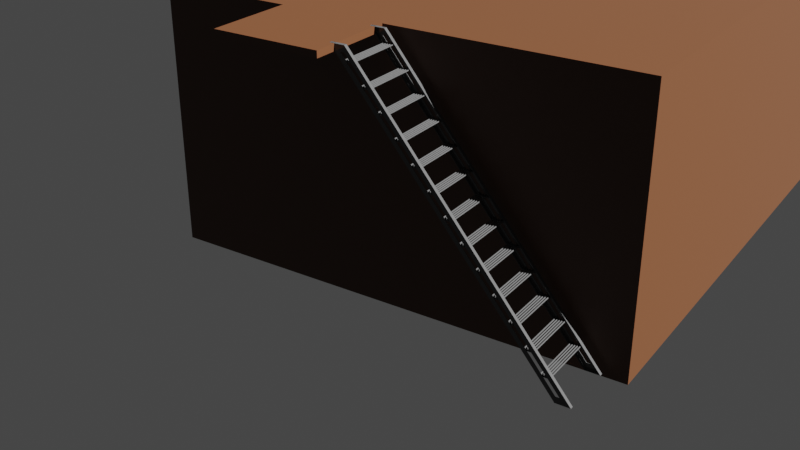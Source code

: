 # Source: garage.blend  (saved by Blender 3.3.6; exported with 4.5.12 LTS)
import bpy
from mathutils import Matrix  # noqa: F401  (used for matrix-valued properties, if any)

bpy.ops.wm.read_factory_settings(use_empty=True)
scene = bpy.context.scene
scene.name = 'Scene'

# ---- collections
col_collection = bpy.data.collections.new('Collection'); scene.collection.children.link(col_collection)
col_mesurments = bpy.data.collections.new('Mesurments'); scene.collection.children.link(col_mesurments)
col_stairs = bpy.data.collections.new('Stairs'); scene.collection.children.link(col_stairs)
col_lights = bpy.data.collections.new('Lights'); scene.collection.children.link(col_lights)

# ---- materials (node trees are filled in below, after node groups)
mat_tempwood = bpy.data.materials.new('TempWood')
mat_tempmetal = bpy.data.materials.new('TempMetal')

# ---- material node trees
mat_tempwood.use_nodes = True; mat_tempwood.node_tree.nodes.clear()
_N = mat_tempwood.node_tree.nodes; _L = mat_tempwood.node_tree.links
n0 = _N.new('ShaderNodeBsdfPrincipled'); n0.name = 'Principled BSDF'; n0.location = (10, 300)
n0.distribution = 'GGX'
n0.subsurface_method = 'RANDOM_WALK_SKIN'
n0.inputs[0].default_value = (0.04955, 0.01448, 0.002694, 1.0)
n0.inputs[2].default_value = 0.5424
n0.inputs[3].default_value = 1.45
n0.inputs[27].default_value = (0.0, 0.0, 0.0, 1.0)
n0.inputs[28].default_value = 1.0
n1 = _N.new('ShaderNodeOutputMaterial'); n1.name = 'Material Output'; n1.location = (300, 300)
_L.new(n0.outputs[0], n1.inputs[0])
n1.is_active_output = True
mat_tempmetal.use_nodes = True; mat_tempmetal.node_tree.nodes.clear()
_N = mat_tempmetal.node_tree.nodes; _L = mat_tempmetal.node_tree.links
n0 = _N.new('ShaderNodeOutputMaterial'); n0.name = 'Material Output'; n0.location = (300, 300)
n1 = _N.new('ShaderNodeBsdfPrincipled'); n1.name = 'Principled BSDF'; n1.location = (10, 300)
n1.distribution = 'GGX'
n1.subsurface_method = 'RANDOM_WALK_SKIN'
n1.inputs[0].default_value = (0.04203, 0.04203, 0.04203, 1.0)
n1.inputs[2].default_value = 0.0
n1.inputs[3].default_value = 1.45
n1.inputs[27].default_value = (0.0, 0.0, 0.0, 1.0)
n1.inputs[28].default_value = 1.0
_L.new(n1.outputs[0], n0.inputs[0])
n0.is_active_output = True

# ---- world
world_world = bpy.data.worlds.new('World'); scene.world = world_world
world_world.use_nodes = True; world_world.node_tree.nodes.clear()
_N = world_world.node_tree.nodes; _L = world_world.node_tree.links
n0 = _N.new('ShaderNodeOutputWorld'); n0.name = 'World Output'; n0.location = (300, 300)
n1 = _N.new('ShaderNodeBackground'); n1.name = 'Background'; n1.location = (10, 300)
n1.inputs[0].default_value = (0.05088, 0.05088, 0.05088, 1.0)
_L.new(n1.outputs[0], n0.inputs[0])
n0.is_active_output = True
world_world.color = (0.05088, 0.05088, 0.05088)
world_world.use_sun_shadow = False
world_world.sun_shadow_jitter_overblur = 0.0

# ---- cameras
cam_camera_001 = bpy.data.cameras.new('Camera.001')

# ---- lights
light_sun_001 = bpy.data.lights.new('Sun.001', 'SUN')
light_sun_001.transmission_factor = 0.0
light_sun_001.energy = 20.0
light_sun_001.shadow_soft_size = 0.125

# ---- meshes
me_cube_001 = bpy.data.meshes.new('Cube.001')
me_cube_001.from_pydata([(-6.0, -3.0, 0.0), (-6.0, -3.0, 3.2), (-6.0, 3.0, 0.0), (-6.0, 3.0, 3.2), (6.0, -3.0, 0.0), (6.0, -3.0, 3.2), (6.0, 3.0, 0.0), (6.0, 3.0, 3.2)], [], [(0, 1, 3, 2), (2, 3, 7, 6), (6, 7, 5, 4), (4, 5, 1, 0), (2, 6, 4, 0), (7, 3, 1, 5)])
_uv = me_cube_001.uv_layers.new(name='UVMap')
_uv.uv.foreach_set('vector', [0.375, 0.0, 0.625, 0.0, 0.625, 0.25, 0.375, 0.25, 0.375, 0.25, 0.625, 0.25, 0.625, 0.5, 0.375, 0.5, 0.375, 0.5, 0.625, 0.5, 0.625, 0.75, 0.375, 0.75, 0.375, 0.75, 0.625, 0.75, 0.625, 1.0, 0.375, 1.0, 0.125, 0.5, 0.375, 0.5, 0.375, 0.75, 0.125, 0.75, 0.625, 0.5, 0.875, 0.5, 0.875, 0.75, 0.625, 0.75])
me_cube_001.materials.append(mat_tempwood)
me_cube_001.update()
me_cube_004 = bpy.data.meshes.new('Cube.004')
me_cube_004.from_pydata([(-0.5, -0.5, -0.5), (-0.5, -0.5, 0.5), (-0.5, 0.5, -0.5), (-0.5, 0.5, 0.5), (0.5, -0.5, -0.5), (0.5, -0.5, 0.5), (0.5, 0.5, -0.5), (0.5, 0.5, 0.5)], [], [(0, 1, 3, 2), (2, 3, 7, 6), (6, 7, 5, 4), (4, 5, 1, 0), (2, 6, 4, 0), (7, 3, 1, 5)])
_uv = me_cube_004.uv_layers.new(name='UVMap')
_uv.uv.foreach_set('vector', [0.375, 0.0, 0.625, 0.0, 0.625, 0.25, 0.375, 0.25, 0.375, 0.25, 0.625, 0.25, 0.625, 0.5, 0.375, 0.5, 0.375, 0.5, 0.625, 0.5, 0.625, 0.75, 0.375, 0.75, 0.375, 0.75, 0.625, 0.75, 0.625, 1.0, 0.375, 1.0, 0.125, 0.5, 0.375, 0.5, 0.375, 0.75, 0.125, 0.75, 0.625, 0.5, 0.875, 0.5, 0.875, 0.75, 0.625, 0.75])
me_cube_004.materials.append(mat_tempwood)
me_cube_004.update()
me_cube_005 = bpy.data.meshes.new('Cube.005')
me_cube_005.from_pydata([(-0.5, -0.5, -0.5), (-0.5, -0.5, 0.5), (-0.5, 0.5, -0.5), (-0.5, 0.5, 0.5), (0.5, -0.5, -0.5), (0.5, -0.5, 0.5), (0.5, 0.5, -0.5), (0.5, 0.5, 0.5)], [], [(0, 1, 3, 2), (2, 3, 7, 6), (6, 7, 5, 4), (4, 5, 1, 0), (2, 6, 4, 0), (7, 3, 1, 5)])
_uv = me_cube_005.uv_layers.new(name='UVMap')
_uv.uv.foreach_set('vector', [0.375, 0.0, 0.625, 0.0, 0.625, 0.25, 0.375, 0.25, 0.375, 0.25, 0.625, 0.25, 0.625, 0.5, 0.375, 0.5, 0.375, 0.5, 0.625, 0.5, 0.625, 0.75, 0.375, 0.75, 0.375, 0.75, 0.625, 0.75, 0.625, 1.0, 0.375, 1.0, 0.125, 0.5, 0.375, 0.5, 0.375, 0.75, 0.125, 0.75, 0.625, 0.5, 0.875, 0.5, 0.875, 0.75, 0.625, 0.75])
me_cube_005.update()
me_cube_007 = bpy.data.meshes.new('Cube.007')
me_cube_007.from_pydata([(-0.5, -0.5, -0.5), (-0.5, -0.5, 0.5), (-0.5, 0.5, -0.5), (-0.5, 0.5, 0.5), (0.5, -0.5, -0.5), (0.5, -0.5, 0.5), (0.5, 0.5, -0.5), (0.5, 0.5, 0.5)], [], [(0, 1, 3, 2), (2, 3, 7, 6), (6, 7, 5, 4), (4, 5, 1, 0), (2, 6, 4, 0), (7, 3, 1, 5)])
_uv = me_cube_007.uv_layers.new(name='UVMap')
_uv.uv.foreach_set('vector', [0.375, 0.0, 0.625, 0.0, 0.625, 0.25, 0.375, 0.25, 0.375, 0.25, 0.625, 0.25, 0.625, 0.5, 0.375, 0.5, 0.375, 0.5, 0.625, 0.5, 0.625, 0.75, 0.375, 0.75, 0.375, 0.75, 0.625, 0.75, 0.625, 1.0, 0.375, 1.0, 0.125, 0.5, 0.375, 0.5, 0.375, 0.75, 0.125, 0.75, 0.625, 0.5, 0.875, 0.5, 0.875, 0.75, 0.625, 0.75])
me_cube_007.update()
me_cylinder_002 = bpy.data.meshes.new('Cylinder.002')
me_cylinder_002.from_pydata([(6.006, 0.09251, 3.058), (6.716, 0.09251, 3.058), (6.006, 0.09236, 3.056), (6.716, 0.09236, 3.056), (6.006, 0.09194, 3.055), (6.716, 0.09194, 3.055), (6.006, 0.09124, 3.053), (6.716, 0.09124, 3.053), (6.006, 0.09031, 3.052), (6.716, 0.09031, 3.052), (6.006, 0.08917, 3.051), (6.716, 0.08917, 3.051), (6.006, 0.08788, 3.051), (6.716, 0.08788, 3.051), (6.006, 0.08647, 3.05), (6.716, 0.08647, 3.05), (6.006, 0.08501, 3.05), (6.716, 0.08501, 3.05), (6.006, 0.08354, 3.05), (6.716, 0.08354, 3.05), (6.006, 0.08214, 3.051), (6.716, 0.08214, 3.051), (6.006, 0.08084, 3.051), (6.716, 0.08084, 3.051), (6.006, 0.0797, 3.052), (6.716, 0.0797, 3.052), (6.006, 0.07877, 3.053), (6.716, 0.07877, 3.053), (6.006, 0.07808, 3.055), (6.716, 0.07808, 3.055), (6.006, 0.07765, 3.056), (6.716, 0.07765, 3.056), (6.006, 0.07751, 3.058), (6.716, 0.07751, 3.058), (6.006, 0.07765, 3.059), (6.716, 0.07765, 3.059), (6.006, 0.07808, 3.06), (6.716, 0.07808, 3.06), (6.006, 0.07877, 3.062), (6.716, 0.07877, 3.062), (6.006, 0.0797, 3.063), (6.716, 0.0797, 3.063), (6.006, 0.08084, 3.064), (6.716, 0.08084, 3.064), (6.006, 0.08214, 3.065), (6.716, 0.08214, 3.065), (6.006, 0.08354, 3.065), (6.716, 0.08354, 3.065), (6.006, 0.08501, 3.065), (6.716, 0.08501, 3.065), (6.006, 0.08647, 3.065), (6.716, 0.08647, 3.065), (6.006, 0.08788, 3.065), (6.716, 0.08788, 3.065), (6.006, 0.08917, 3.064), (6.716, 0.08917, 3.064), (6.006, 0.09031, 3.063), (6.716, 0.09031, 3.063), (6.006, 0.09124, 3.062), (6.716, 0.09124, 3.062), (6.006, 0.09194, 3.06), (6.716, 0.09194, 3.06), (6.006, 0.09236, 3.059), (6.716, 0.09236, 3.059), (5.979, 0.09251, 3.058), (6.689, 0.09251, 3.058), (5.979, 0.09236, 3.056), (6.689, 0.09236, 3.056), (5.979, 0.09194, 3.055), (6.689, 0.09194, 3.055), (5.979, 0.09124, 3.053), (6.689, 0.09124, 3.053), (5.979, 0.09031, 3.052), (6.689, 0.09031, 3.052), (5.979, 0.08917, 3.051), (6.689, 0.08917, 3.051), (5.979, 0.08788, 3.051), (6.689, 0.08788, 3.051), (5.979, 0.08647, 3.05), (6.689, 0.08647, 3.05), (5.979, 0.08501, 3.05), (6.689, 0.08501, 3.05), (5.979, 0.08354, 3.05), (6.689, 0.08354, 3.05), (5.979, 0.08214, 3.051), (6.689, 0.08214, 3.051), (5.979, 0.08084, 3.051), (6.689, 0.08084, 3.051), (5.979, 0.0797, 3.052), (6.689, 0.0797, 3.052), (5.979, 0.07877, 3.053), (6.689, 0.07877, 3.053), (5.979, 0.07808, 3.055), (6.689, 0.07808, 3.055), (5.979, 0.07765, 3.056), (6.689, 0.07765, 3.056), (5.979, 0.07751, 3.058), (6.689, 0.07751, 3.058), (5.979, 0.07765, 3.059), (6.689, 0.07765, 3.059), (5.979, 0.07808, 3.06), (6.689, 0.07808, 3.06), (5.979, 0.07877, 3.062), (6.689, 0.07877, 3.062), (5.979, 0.0797, 3.063), (6.689, 0.0797, 3.063), (5.979, 0.08084, 3.064), (6.689, 0.08084, 3.064), (5.979, 0.08214, 3.065), (6.689, 0.08214, 3.065), (5.979, 0.08354, 3.065), (6.689, 0.08354, 3.065), (5.979, 0.08501, 3.065), (6.689, 0.08501, 3.065), (5.979, 0.08647, 3.065), (6.689, 0.08647, 3.065), (5.979, 0.08788, 3.065), (6.689, 0.08788, 3.065), (5.979, 0.08917, 3.064), (6.689, 0.08917, 3.064), (5.979, 0.09031, 3.063), (6.689, 0.09031, 3.063), (5.979, 0.09124, 3.062), (6.689, 0.09124, 3.062), (5.979, 0.09194, 3.06), (6.689, 0.09194, 3.06), (5.979, 0.09236, 3.059), (6.689, 0.09236, 3.059)], [], [(0, 1, 3, 2), (2, 3, 5, 4), (4, 5, 7, 6), (6, 7, 9, 8), (8, 9, 11, 10), (10, 11, 13, 12), (12, 13, 15, 14), (14, 15, 17, 16), (16, 17, 19, 18), (18, 19, 21, 20), (20, 21, 23, 22), (22, 23, 25, 24), (24, 25, 27, 26), (26, 27, 29, 28), (28, 29, 31, 30), (30, 31, 33, 32), (32, 33, 35, 34), (34, 35, 37, 36), (36, 37, 39, 38), (38, 39, 41, 40), (40, 41, 43, 42), (42, 43, 45, 44), (44, 45, 47, 46), (46, 47, 49, 48), (48, 49, 51, 50), (50, 51, 53, 52), (52, 53, 55, 54), (54, 55, 57, 56), (56, 57, 59, 58), (58, 59, 61, 60), (3, 1, 63, 61, 59, 57, 55, 53, 51, 49, 47, 45, 43, 41, 39, 37, 35, 33, 31, 29, 27, 25, 23, 21, 19, 17, 15, 13, 11, 9, 7, 5), (60, 61, 63, 62), (62, 63, 1, 0), (0, 2, 4, 6, 8, 10, 12, 14, 16, 18, 20, 22, 24, 26, 28, 30, 32, 34, 36, 38, 40, 42, 44, 46, 48, 50, 52, 54, 56, 58, 60, 62), (64, 65, 67, 66), (66, 67, 69, 68), (68, 69, 71, 70), (70, 71, 73, 72), (72, 73, 75, 74), (74, 75, 77, 76), (76, 77, 79, 78), (78, 79, 81, 80), (80, 81, 83, 82), (82, 83, 85, 84), (84, 85, 87, 86), (86, 87, 89, 88), (88, 89, 91, 90), (90, 91, 93, 92), (92, 93, 95, 94), (94, 95, 97, 96), (96, 97, 99, 98), (98, 99, 101, 100), (100, 101, 103, 102), (102, 103, 105, 104), (104, 105, 107, 106), (106, 107, 109, 108), (108, 109, 111, 110), (110, 111, 113, 112), (112, 113, 115, 114), (114, 115, 117, 116), (116, 117, 119, 118), (118, 119, 121, 120), (120, 121, 123, 122), (122, 123, 125, 124), (67, 65, 127, 125, 123, 121, 119, 117, 115, 113, 111, 109, 107, 105, 103, 101, 99, 97, 95, 93, 91, 89, 87, 85, 83, 81, 79, 77, 75, 73, 71, 69), (124, 125, 127, 126), (126, 127, 65, 64), (64, 66, 68, 70, 72, 74, 76, 78, 80, 82, 84, 86, 88, 90, 92, 94, 96, 98, 100, 102, 104, 106, 108, 110, 112, 114, 116, 118, 120, 122, 124, 126)])
_uv = me_cylinder_002.uv_layers.new(name='UVMap')
_uv.uv.foreach_set('vector', [1.0, 0.5, 1.0, 1.0, 0.9688, 1.0, 0.9688, 0.5, 0.9688, 0.5, 0.9688, 1.0, 0.9375, 1.0, 0.9375, 0.5, 0.9375, 0.5, 0.9375, 1.0, 0.9062, 1.0, 0.9062, 0.5, 0.9062, 0.5, 0.9062, 1.0, 0.875, 1.0, 0.875, 0.5, 0.875, 0.5, 0.875, 1.0, 0.8438, 1.0, 0.8438, 0.5, 0.8438, 0.5, 0.8438, 1.0, 0.8125, 1.0, 0.8125, 0.5, 0.8125, 0.5, 0.8125, 1.0, 0.7812, 1.0, 0.7812, 0.5, 0.7812, 0.5, 0.7812, 1.0, 0.75, 1.0, 0.75, 0.5, 0.75, 0.5, 0.75, 1.0, 0.7188, 1.0, 0.7188, 0.5, 0.7188, 0.5, 0.7188, 1.0, 0.6875, 1.0, 0.6875, 0.5, 0.6875, 0.5, 0.6875, 1.0, 0.6562, 1.0, 0.6562, 0.5, 0.6562, 0.5, 0.6562, 1.0, 0.625, 1.0, 0.625, 0.5, 0.625, 0.5, 0.625, 1.0, 0.5938, 1.0, 0.5938, 0.5, 0.5938, 0.5, 0.5938, 1.0, 0.5625, 1.0, 0.5625, 0.5, 0.5625, 0.5, 0.5625, 1.0, 0.5312, 1.0, 0.5312, 0.5, 0.5312, 0.5, 0.5312, 1.0, 0.5, 1.0, 0.5, 0.5, 0.5, 0.5, 0.5, 1.0, 0.4688, 1.0, 0.4688, 0.5, 0.4688, 0.5, 0.4688, 1.0, 0.4375, 1.0, 0.4375, 0.5, 0.4375, 0.5, 0.4375, 1.0, 0.4062, 1.0, 0.4062, 0.5, 0.4062, 0.5, 0.4062, 1.0, 0.375, 1.0, 0.375, 0.5, 0.375, 0.5, 0.375, 1.0, 0.3438, 1.0, 0.3438, 0.5, 0.3438, 0.5, 0.3438, 1.0, 0.3125, 1.0, 0.3125, 0.5, 0.3125, 0.5, 0.3125, 1.0, 0.2812, 1.0, 0.2812, 0.5, 0.2812, 0.5, 0.2812, 1.0, 0.25, 1.0, 0.25, 0.5, 0.25, 0.5, 0.25, 1.0, 0.2188, 1.0, 0.2188, 0.5, 0.2188, 0.5, 0.2188, 1.0, 0.1875, 1.0, 0.1875, 0.5, 0.1875, 0.5, 0.1875, 1.0, 0.1562, 1.0, 0.1562, 0.5, 0.1562, 0.5, 0.1562, 1.0, 0.125, 1.0, 0.125, 0.5, 0.125, 0.5, 0.125, 1.0, 0.09375, 1.0, 0.09375, 0.5, 0.09375, 0.5, 0.09375, 1.0, 0.0625, 1.0, 0.0625, 0.5, 0.2968, 0.4854, 0.25, 0.49, 0.2032, 0.4854, 0.1582, 0.4717, 0.1167, 0.4496, 0.08029, 0.4197, 0.05045, 0.3833, 0.02827, 0.3418, 0.01461, 0.2968, 0.01, 0.25, 0.01461, 0.2032, 0.02827, 0.1582, 0.05045, 0.1167, 0.08029, 0.08029, 0.1167, 0.05045, 0.1582, 0.02827, 0.2032, 0.01461, 0.25, 0.01, 0.2968, 0.01461, 0.3418, 0.02827, 0.3833, 0.05045, 0.4197, 0.08029, 0.4496, 0.1167, 0.4717, 0.1582, 0.4854, 0.2032, 0.49, 0.25, 0.4854, 0.2968, 0.4717, 0.3418, 0.4496, 0.3833, 0.4197, 0.4197, 0.3833, 0.4496, 0.3418, 0.4717, 0.0625, 0.5, 0.0625, 1.0, 0.03125, 1.0, 0.03125, 0.5, 0.03125, 0.5, 0.03125, 1.0, 0.0, 1.0, 0.0, 0.5, 0.75, 0.49, 0.7968, 0.4854, 0.8418, 0.4717, 0.8833, 0.4496, 0.9197, 0.4197, 0.9496, 0.3833, 0.9717, 0.3418, 0.9854, 0.2968, 0.99, 0.25, 0.9854, 0.2032, 0.9717, 0.1582, 0.9496, 0.1167, 0.9197, 0.08029, 0.8833, 0.05045, 0.8418, 0.02827, 0.7968, 0.01461, 0.75, 0.01, 0.7032, 0.01461, 0.6582, 0.02827, 0.6167, 0.05045, 0.5803, 0.08029, 0.5504, 0.1167, 0.5283, 0.1582, 0.5146, 0.2032, 0.51, 0.25, 0.5146, 0.2968, 0.5283, 0.3418, 0.5504, 0.3833, 0.5803, 0.4197, 0.6167, 0.4496, 0.6582, 0.4717, 0.7032, 0.4854, 1.0, 0.5, 1.0, 1.0, 0.9688, 1.0, 0.9688, 0.5, 0.9688, 0.5, 0.9688, 1.0, 0.9375, 1.0, 0.9375, 0.5, 0.9375, 0.5, 0.9375, 1.0, 0.9062, 1.0, 0.9062, 0.5, 0.9062, 0.5, 0.9062, 1.0, 0.875, 1.0, 0.875, 0.5, 0.875, 0.5, 0.875, 1.0, 0.8438, 1.0, 0.8438, 0.5, 0.8438, 0.5, 0.8438, 1.0, 0.8125, 1.0, 0.8125, 0.5, 0.8125, 0.5, 0.8125, 1.0, 0.7812, 1.0, 0.7812, 0.5, 0.7812, 0.5, 0.7812, 1.0, 0.75, 1.0, 0.75, 0.5, 0.75, 0.5, 0.75, 1.0, 0.7188, 1.0, 0.7188, 0.5, 0.7188, 0.5, 0.7188, 1.0, 0.6875, 1.0, 0.6875, 0.5, 0.6875, 0.5, 0.6875, 1.0, 0.6562, 1.0, 0.6562, 0.5, 0.6562, 0.5, 0.6562, 1.0, 0.625, 1.0, 0.625, 0.5, 0.625, 0.5, 0.625, 1.0, 0.5938, 1.0, 0.5938, 0.5, 0.5938, 0.5, 0.5938, 1.0, 0.5625, 1.0, 0.5625, 0.5, 0.5625, 0.5, 0.5625, 1.0, 0.5312, 1.0, 0.5312, 0.5, 0.5312, 0.5, 0.5312, 1.0, 0.5, 1.0, 0.5, 0.5, 0.5, 0.5, 0.5, 1.0, 0.4688, 1.0, 0.4688, 0.5, 0.4688, 0.5, 0.4688, 1.0, 0.4375, 1.0, 0.4375, 0.5, 0.4375, 0.5, 0.4375, 1.0, 0.4062, 1.0, 0.4062, 0.5, 0.4062, 0.5, 0.4062, 1.0, 0.375, 1.0, 0.375, 0.5, 0.375, 0.5, 0.375, 1.0, 0.3438, 1.0, 0.3438, 0.5, 0.3438, 0.5, 0.3438, 1.0, 0.3125, 1.0, 0.3125, 0.5, 0.3125, 0.5, 0.3125, 1.0, 0.2812, 1.0, 0.2812, 0.5, 0.2812, 0.5, 0.2812, 1.0, 0.25, 1.0, 0.25, 0.5, 0.25, 0.5, 0.25, 1.0, 0.2188, 1.0, 0.2188, 0.5, 0.2188, 0.5, 0.2188, 1.0, 0.1875, 1.0, 0.1875, 0.5, 0.1875, 0.5, 0.1875, 1.0, 0.1562, 1.0, 0.1562, 0.5, 0.1562, 0.5, 0.1562, 1.0, 0.125, 1.0, 0.125, 0.5, 0.125, 0.5, 0.125, 1.0, 0.09375, 1.0, 0.09375, 0.5, 0.09375, 0.5, 0.09375, 1.0, 0.0625, 1.0, 0.0625, 0.5, 0.2968, 0.4854, 0.25, 0.49, 0.2032, 0.4854, 0.1582, 0.4717, 0.1167, 0.4496, 0.08029, 0.4197, 0.05045, 0.3833, 0.02827, 0.3418, 0.01461, 0.2968, 0.01, 0.25, 0.01461, 0.2032, 0.02827, 0.1582, 0.05045, 0.1167, 0.08029, 0.08029, 0.1167, 0.05045, 0.1582, 0.02827, 0.2032, 0.01461, 0.25, 0.01, 0.2968, 0.01461, 0.3418, 0.02827, 0.3833, 0.05045, 0.4197, 0.08029, 0.4496, 0.1167, 0.4717, 0.1582, 0.4854, 0.2032, 0.49, 0.25, 0.4854, 0.2968, 0.4717, 0.3418, 0.4496, 0.3833, 0.4197, 0.4197, 0.3833, 0.4496, 0.3418, 0.4717, 0.0625, 0.5, 0.0625, 1.0, 0.03125, 1.0, 0.03125, 0.5, 0.03125, 0.5, 0.03125, 1.0, 0.0, 1.0, 0.0, 0.5, 0.75, 0.49, 0.7968, 0.4854, 0.8418, 0.4717, 0.8833, 0.4496, 0.9197, 0.4197, 0.9496, 0.3833, 0.9717, 0.3418, 0.9854, 0.2968, 0.99, 0.25, 0.9854, 0.2032, 0.9717, 0.1582, 0.9496, 0.1167, 0.9197, 0.08029, 0.8833, 0.05045, 0.8418, 0.02827, 0.7968, 0.01461, 0.75, 0.01, 0.7032, 0.01461, 0.6582, 0.02827, 0.6167, 0.05045, 0.5803, 0.08029, 0.5504, 0.1167, 0.5283, 0.1582, 0.5146, 0.2032, 0.51, 0.25, 0.5146, 0.2968, 0.5283, 0.3418, 0.5504, 0.3833, 0.5803, 0.4197, 0.6167, 0.4496, 0.6582, 0.4717, 0.7032, 0.4854])
me_cylinder_002.update()
me_cube_008 = bpy.data.meshes.new('Cube.008')
me_cube_008.from_pydata([(-0.5, -0.5, -0.5), (-0.5, -0.5, 0.5), (-0.5, 0.5, -0.5), (-0.5, 0.5, 0.5), (0.5, -0.5, -0.5), (0.5, -0.5, 0.5), (0.5, 0.5, -0.5), (0.5, 0.5, 0.5)], [], [(0, 1, 3, 2), (2, 3, 7, 6), (6, 7, 5, 4), (4, 5, 1, 0), (2, 6, 4, 0), (7, 3, 1, 5)])
_uv = me_cube_008.uv_layers.new(name='UVMap')
_uv.uv.foreach_set('vector', [0.375, 0.0, 0.625, 0.0, 0.625, 0.25, 0.375, 0.25, 0.375, 0.25, 0.625, 0.25, 0.625, 0.5, 0.375, 0.5, 0.375, 0.5, 0.625, 0.5, 0.625, 0.75, 0.375, 0.75, 0.375, 0.75, 0.625, 0.75, 0.625, 1.0, 0.375, 1.0, 0.125, 0.5, 0.375, 0.5, 0.375, 0.75, 0.125, 0.75, 0.625, 0.5, 0.875, 0.5, 0.875, 0.75, 0.625, 0.75])
me_cube_008.update()
me_cube_009 = bpy.data.meshes.new('Cube.009')
me_cube_009.from_pydata([(-0.5, -0.5, -0.5), (-0.5, -0.5, 0.5), (-0.5, 0.5, -0.5), (-0.5, 0.5, 0.5), (0.5, -0.5, -0.5), (0.5, -0.5, 0.5), (0.5, 0.5, -0.5), (0.5, 0.5, 0.5)], [], [(0, 1, 3, 2), (2, 3, 7, 6), (6, 7, 5, 4), (4, 5, 1, 0), (2, 6, 4, 0), (7, 3, 1, 5)])
_uv = me_cube_009.uv_layers.new(name='UVMap')
_uv.uv.foreach_set('vector', [0.375, 0.0, 0.625, 0.0, 0.625, 0.25, 0.375, 0.25, 0.375, 0.25, 0.625, 0.25, 0.625, 0.5, 0.375, 0.5, 0.375, 0.5, 0.625, 0.5, 0.625, 0.75, 0.375, 0.75, 0.375, 0.75, 0.625, 0.75, 0.625, 1.0, 0.375, 1.0, 0.125, 0.5, 0.375, 0.5, 0.375, 0.75, 0.125, 0.75, 0.625, 0.5, 0.875, 0.5, 0.875, 0.75, 0.625, 0.75])
me_cube_009.update()
me_cylinder_001 = bpy.data.meshes.new('Cylinder.001')
me_cylinder_001.from_pydata([(6.006, 2.31, 0.2575), (6.716, 2.31, 0.2575), (6.006, 2.31, 0.256), (6.716, 2.31, 0.256), (6.006, 2.309, 0.2546), (6.716, 2.309, 0.2546), (6.006, 2.309, 0.2533), (6.716, 2.309, 0.2533), (6.006, 2.308, 0.2522), (6.716, 2.308, 0.2522), (6.006, 2.307, 0.2512), (6.716, 2.307, 0.2512), (6.006, 2.305, 0.2505), (6.716, 2.305, 0.2505), (6.006, 2.304, 0.2501), (6.716, 2.304, 0.2501), (6.006, 2.303, 0.25), (6.716, 2.303, 0.25), (6.006, 2.301, 0.2501), (6.716, 2.301, 0.2501), (6.006, 2.3, 0.2505), (6.716, 2.3, 0.2505), (6.006, 2.298, 0.2512), (6.716, 2.298, 0.2512), (6.006, 2.297, 0.2522), (6.716, 2.297, 0.2522), (6.006, 2.296, 0.2533), (6.716, 2.296, 0.2533), (6.006, 2.296, 0.2546), (6.716, 2.296, 0.2546), (6.006, 2.295, 0.256), (6.716, 2.295, 0.256), (6.006, 2.295, 0.2575), (6.716, 2.295, 0.2575), (6.006, 2.295, 0.2589), (6.716, 2.295, 0.2589), (6.006, 2.296, 0.2603), (6.716, 2.296, 0.2603), (6.006, 2.296, 0.2616), (6.716, 2.296, 0.2616), (6.006, 2.297, 0.2628), (6.716, 2.297, 0.2628), (6.006, 2.298, 0.2637), (6.716, 2.298, 0.2637), (6.006, 2.3, 0.2644), (6.716, 2.3, 0.2644), (6.006, 2.301, 0.2648), (6.716, 2.301, 0.2648), (6.006, 2.303, 0.265), (6.716, 2.303, 0.265), (6.006, 2.304, 0.2648), (6.716, 2.304, 0.2648), (6.006, 2.305, 0.2644), (6.716, 2.305, 0.2644), (6.006, 2.307, 0.2637), (6.716, 2.307, 0.2637), (6.006, 2.308, 0.2628), (6.716, 2.308, 0.2628), (6.006, 2.309, 0.2616), (6.716, 2.309, 0.2616), (6.006, 2.309, 0.2603), (6.716, 2.309, 0.2603), (6.006, 2.31, 0.2589), (6.716, 2.31, 0.2589)], [], [(0, 1, 3, 2), (2, 3, 5, 4), (4, 5, 7, 6), (6, 7, 9, 8), (8, 9, 11, 10), (10, 11, 13, 12), (12, 13, 15, 14), (14, 15, 17, 16), (16, 17, 19, 18), (18, 19, 21, 20), (20, 21, 23, 22), (22, 23, 25, 24), (24, 25, 27, 26), (26, 27, 29, 28), (28, 29, 31, 30), (30, 31, 33, 32), (32, 33, 35, 34), (34, 35, 37, 36), (36, 37, 39, 38), (38, 39, 41, 40), (40, 41, 43, 42), (42, 43, 45, 44), (44, 45, 47, 46), (46, 47, 49, 48), (48, 49, 51, 50), (50, 51, 53, 52), (52, 53, 55, 54), (54, 55, 57, 56), (56, 57, 59, 58), (58, 59, 61, 60), (3, 1, 63, 61, 59, 57, 55, 53, 51, 49, 47, 45, 43, 41, 39, 37, 35, 33, 31, 29, 27, 25, 23, 21, 19, 17, 15, 13, 11, 9, 7, 5), (60, 61, 63, 62), (62, 63, 1, 0), (0, 2, 4, 6, 8, 10, 12, 14, 16, 18, 20, 22, 24, 26, 28, 30, 32, 34, 36, 38, 40, 42, 44, 46, 48, 50, 52, 54, 56, 58, 60, 62)])
_uv = me_cylinder_001.uv_layers.new(name='UVMap')
_uv.uv.foreach_set('vector', [1.0, 0.5, 1.0, 1.0, 0.9688, 1.0, 0.9688, 0.5, 0.9688, 0.5, 0.9688, 1.0, 0.9375, 1.0, 0.9375, 0.5, 0.9375, 0.5, 0.9375, 1.0, 0.9062, 1.0, 0.9062, 0.5, 0.9062, 0.5, 0.9062, 1.0, 0.875, 1.0, 0.875, 0.5, 0.875, 0.5, 0.875, 1.0, 0.8438, 1.0, 0.8438, 0.5, 0.8438, 0.5, 0.8438, 1.0, 0.8125, 1.0, 0.8125, 0.5, 0.8125, 0.5, 0.8125, 1.0, 0.7812, 1.0, 0.7812, 0.5, 0.7812, 0.5, 0.7812, 1.0, 0.75, 1.0, 0.75, 0.5, 0.75, 0.5, 0.75, 1.0, 0.7188, 1.0, 0.7188, 0.5, 0.7188, 0.5, 0.7188, 1.0, 0.6875, 1.0, 0.6875, 0.5, 0.6875, 0.5, 0.6875, 1.0, 0.6562, 1.0, 0.6562, 0.5, 0.6562, 0.5, 0.6562, 1.0, 0.625, 1.0, 0.625, 0.5, 0.625, 0.5, 0.625, 1.0, 0.5938, 1.0, 0.5938, 0.5, 0.5938, 0.5, 0.5938, 1.0, 0.5625, 1.0, 0.5625, 0.5, 0.5625, 0.5, 0.5625, 1.0, 0.5312, 1.0, 0.5312, 0.5, 0.5312, 0.5, 0.5312, 1.0, 0.5, 1.0, 0.5, 0.5, 0.5, 0.5, 0.5, 1.0, 0.4688, 1.0, 0.4688, 0.5, 0.4688, 0.5, 0.4688, 1.0, 0.4375, 1.0, 0.4375, 0.5, 0.4375, 0.5, 0.4375, 1.0, 0.4062, 1.0, 0.4062, 0.5, 0.4062, 0.5, 0.4062, 1.0, 0.375, 1.0, 0.375, 0.5, 0.375, 0.5, 0.375, 1.0, 0.3438, 1.0, 0.3438, 0.5, 0.3438, 0.5, 0.3438, 1.0, 0.3125, 1.0, 0.3125, 0.5, 0.3125, 0.5, 0.3125, 1.0, 0.2812, 1.0, 0.2812, 0.5, 0.2812, 0.5, 0.2812, 1.0, 0.25, 1.0, 0.25, 0.5, 0.25, 0.5, 0.25, 1.0, 0.2188, 1.0, 0.2188, 0.5, 0.2188, 0.5, 0.2188, 1.0, 0.1875, 1.0, 0.1875, 0.5, 0.1875, 0.5, 0.1875, 1.0, 0.1562, 1.0, 0.1562, 0.5, 0.1562, 0.5, 0.1562, 1.0, 0.125, 1.0, 0.125, 0.5, 0.125, 0.5, 0.125, 1.0, 0.09375, 1.0, 0.09375, 0.5, 0.09375, 0.5, 0.09375, 1.0, 0.0625, 1.0, 0.0625, 0.5, 0.2968, 0.4854, 0.25, 0.49, 0.2032, 0.4854, 0.1582, 0.4717, 0.1167, 0.4496, 0.08029, 0.4197, 0.05045, 0.3833, 0.02827, 0.3418, 0.01461, 0.2968, 0.01, 0.25, 0.01461, 0.2032, 0.02827, 0.1582, 0.05045, 0.1167, 0.08029, 0.08029, 0.1167, 0.05045, 0.1582, 0.02827, 0.2032, 0.01461, 0.25, 0.01, 0.2968, 0.01461, 0.3418, 0.02827, 0.3833, 0.05045, 0.4197, 0.08029, 0.4496, 0.1167, 0.4717, 0.1582, 0.4854, 0.2032, 0.49, 0.25, 0.4854, 0.2968, 0.4717, 0.3418, 0.4496, 0.3833, 0.4197, 0.4197, 0.3833, 0.4496, 0.3418, 0.4717, 0.0625, 0.5, 0.0625, 1.0, 0.03125, 1.0, 0.03125, 0.5, 0.03125, 0.5, 0.03125, 1.0, 0.0, 1.0, 0.0, 0.5, 0.75, 0.49, 0.7968, 0.4854, 0.8418, 0.4717, 0.8833, 0.4496, 0.9197, 0.4197, 0.9496, 0.3833, 0.9717, 0.3418, 0.9854, 0.2968, 0.99, 0.25, 0.9854, 0.2032, 0.9717, 0.1582, 0.9496, 0.1167, 0.9197, 0.08029, 0.8833, 0.05045, 0.8418, 0.02827, 0.7968, 0.01461, 0.75, 0.01, 0.7032, 0.01461, 0.6582, 0.02827, 0.6167, 0.05045, 0.5803, 0.08029, 0.5504, 0.1167, 0.5283, 0.1582, 0.5146, 0.2032, 0.51, 0.25, 0.5146, 0.2968, 0.5283, 0.3418, 0.5504, 0.3833, 0.5803, 0.4197, 0.6167, 0.4496, 0.6582, 0.4717, 0.7032, 0.4854])
me_cylinder_001.materials.append(mat_tempmetal)
me_cylinder_001.update()
me_cube_010 = bpy.data.meshes.new('Cube.010')
me_cube_010.from_pydata([(-0.5, 15.12, -2.602), (-0.5, 0.455, 0.6), (0.5, 14.12, -2.602), (0.5, -0.545, 0.6), (0.5, 15.12, -2.602), (0.5, 0.455, 0.6), (-0.5, 14.12, -2.602), (-0.5, -0.545, 0.6), (-0.5, 14.1, -2.597), (-0.5, -0.5219, 0.595), (-0.5, 0.4781, 0.595), (-0.5, 15.1, -2.597), (0.5, 0.4781, 0.595), (0.5, 15.1, -2.597), (0.5, -0.5219, 0.595), (0.5, 14.1, -2.597), (-0.5, 15.08, -2.602), (-0.5, 14.16, -2.602), (0.5, 14.16, -2.602), (0.5, 15.08, -2.602), (-0.5, -0.5087, 0.6), (-0.5, 0.4186, 0.6), (0.5, 0.4186, 0.6), (0.5, -0.5087, 0.6), (0.5, 14.13, -2.597), (0.5, 15.06, -2.597), (0.5, -0.4856, 0.595), (0.5, 0.4417, 0.595), (-0.5, 14.14, -2.528), (-0.5, 14.42, -2.528), (-0.5, 0.1505, 0.5264), (-0.5, 0.4343, 0.5264), (-0.3736, 0.4343, 0.5264), (-0.3736, 0.1505, 0.5264), (-0.3736, 14.42, -2.528), (-0.3736, 14.14, -2.528), (-0.3736, 0.4417, 0.595), (-0.3736, 15.06, -2.597), (-0.3736, -0.4856, 0.595), (-0.3736, 14.13, -2.597), (-0.5, 14.13, -2.597), (-0.5, 15.06, -2.597), (-0.5, -0.4856, 0.595), (-0.5, 0.4417, 0.595)], [], [(3, 23, 20, 7), (2, 15, 8, 6), (11, 10, 12, 13), (43, 21, 1, 10), (0, 11, 13, 4), (22, 21, 20, 23), (14, 9, 8, 15), (7, 9, 14, 3), (4, 19, 16, 0), (12, 10, 1, 5), (16, 41, 11, 0), (41, 43, 10, 11), (8, 9, 42, 40), (27, 36, 37, 25), (6, 8, 40, 17), (17, 40, 41, 16), (38, 42, 43, 36), (9, 7, 20, 42), (42, 20, 21, 43), (39, 24, 25, 37), (38, 26, 24, 39), (16, 19, 18, 17), (1, 21, 22, 5), (36, 43, 41, 37), (17, 18, 2, 6), (3, 14, 26, 23), (15, 24, 26, 14), (15, 2, 18, 24), (19, 25, 24, 18), (19, 4, 13, 25), (13, 12, 27, 25), (12, 5, 22, 27), (22, 23, 26, 27), (32, 33, 30, 31), (42, 38, 39, 40), (40, 39, 37, 41), (26, 38, 36, 27), (32, 34, 37, 36), (35, 33, 38, 39), (34, 35, 39, 37), (33, 32, 36, 38), (28, 29, 41, 40), (31, 30, 42, 43), (30, 28, 40, 42), (29, 31, 43, 41), (35, 28, 30, 33), (34, 29, 28, 35), (34, 32, 31, 29)])
_uv = me_cube_010.uv_layers.new(name='UVMap')
_uv.uv.foreach_set('vector', [0.0, 0.0, 0.0, -2.97e-07, 0.843, 0.7409, 0.843, 0.75, 0.375, 0.75, 0.3744, 0.7488, 0.1581, 0.75, 0.157, 0.75, 0.3754, 0.282, 0.6246, 0.2821, 0.0005903, 0.0007871, 0.3744, 0.4992, 0.6322, 0.2994, 0.6329, 0.2991, 0.625, 0.282, 0.6246, 0.2821, 0.375, 0.282, 0.3754, 0.282, 0.3744, 0.4992, 0.375, 0.5, 0.0, 0.0, 0.843, 0.5091, 0.843, 0.7409, 0.0, -2.97e-07, 0.0005903, 0.001181, 0.8419, 0.75, 0.1581, 0.75, 0.3744, 0.7488, 0.843, 0.75, 0.8419, 0.75, 0.0005903, 0.001181, 0.0, 0.0, 0.375, 0.5, 0.375, 0.5091, 0.157, 0.5091, 0.157, 0.5, 0.0005903, 0.0007871, 0.6246, 0.2821, 0.625, 0.282, 0.0, 0.0, 0.157, 0.5091, 0.1578, 0.5088, 0.1578, 0.4997, 0.157, 0.5, 0.1578, 0.5088, 0.6322, 0.2994, 0.6246, 0.2821, 0.1578, 0.4997, 0.1581, 0.75, 0.8419, 0.75, 0.834, 0.733, 0.1581, 0.7409, 0.0, 0.0, 0.0, 0.0, 0.0, 0.0, 0.0, 0.0, 0.157, 0.75, 0.1581, 0.75, 0.1581, 0.7409, 0.157, 0.7409, 0.157, 0.7409, 0.1581, 0.7409, 0.1578, 0.5088, 0.157, 0.5091, 0.0, 0.0, 0.0, 0.0, 0.0, 0.0, 0.0, 0.0, 0.8419, 0.75, 0.843, 0.75, 0.8351, 0.733, 0.834, 0.733, 0.834, 0.733, 0.8351, 0.733, 0.6329, 0.2991, 0.6322, 0.2994, 0.0, 0.0, 0.0, 0.0, 0.0, 0.0, 0.0, 0.0, 0.0, 0.0, 0.0, 0.0, 0.0, 0.0, 0.0, 0.0, 0.157, 0.5091, 0.375, 0.5091, 0.375, 0.7409, 0.157, 0.7409, 0.843, 0.5, 0.843, 0.5091, 0.0, 0.0, 0.0, 0.0, 0.0, 0.0, 0.0, 0.0, 0.0, 0.0, 0.0, 0.0, 0.157, 0.7409, 0.375, 0.7409, 0.375, 0.75, 0.157, 0.75, 0.0, 0.0, 0.0005903, 0.001181, 0.0, 0.0, 0.0, -2.97e-07, 0.3744, 0.7488, 0.1581, 0.7409, 0.834, 0.733, 0.0005903, 0.001181, 0.3744, 0.7488, 0.375, 0.75, 0.375, 0.7409, 0.1581, 0.7409, 0.375, 0.5091, 0.1578, 0.5088, 0.1581, 0.7409, 0.375, 0.7409, 0.375, 0.5091, 0.375, 0.5, 0.3744, 0.4992, 0.1578, 0.5088, 0.3744, 0.4992, 0.0005903, 0.0007871, 0.6322, 0.2994, 0.1578, 0.5088, 0.0005903, 0.0007871, 0.0, 0.0, 0.0, 0.0, 0.6322, 0.2994, 0.0, 0.0, 0.0, -2.97e-07, 0.834, 0.733, 0.6322, 0.2994, 0.0, 0.0, 0.0, 0.0, 0.0, 0.0, 0.0, 0.0, 0.0, 0.0, 0.0, 0.0, 0.0, 0.0, 0.0, 0.0, 0.0, 0.0, 0.0, 0.0, 0.0, 0.0, 0.0, 0.0, 0.0, 0.0, 0.0, 0.0, 0.0, 0.0, 0.0, 0.0, 0.0, 0.0, 0.0, 0.0, 0.0, 0.0, 0.0, 0.0, 0.0, 0.0, 0.0, 0.0, 0.0, 0.0, 0.0, 0.0, 0.0, 0.0, 0.0, 0.0, 0.0, 0.0, 0.0, 0.0, 0.0, 0.0, 0.0, 0.0, 0.0, 0.0, 0.0, 0.0, 0.0, 0.0, 0.0, 0.0, 0.0, 0.0, 0.0, 0.0, 0.0, 0.0, 0.0, 0.0, 0.0, 0.0, 0.0, 0.0, 0.0, 0.0, 0.0, 0.0, 0.0, 0.0, 0.0, 0.0, 0.0, 0.0, 0.0, 0.0, 0.0, 0.0, 0.0, 0.0, 0.0, 0.0, 0.0, 0.0, 0.0, 0.0, 0.0, 0.0, 0.0, 0.0, 0.0, 0.0, 0.0, 0.0, 0.0, 0.0, 0.0, 0.0, 0.0, 0.0, 0.0, 0.0, 0.0, 0.0])
me_cube_010.materials.append(mat_tempmetal)
me_cube_010.update()
me_cube_013 = bpy.data.meshes.new('Cube.013')
me_cube_013.from_pydata([(-0.5, -0.5, -0.5), (-0.5, -0.5, 0.5), (-0.5, 0.5, -0.5), (-0.5, 0.5, 0.5), (0.5, -0.5, -0.5), (0.5, -0.5, 0.5), (0.5, 0.5, -0.5), (0.5, 0.5, 0.5)], [], [(0, 1, 3, 2), (2, 3, 7, 6), (6, 7, 5, 4), (4, 5, 1, 0), (2, 6, 4, 0), (7, 3, 1, 5)])
_uv = me_cube_013.uv_layers.new(name='UVMap')
_uv.uv.foreach_set('vector', [0.375, 0.0, 0.625, 0.0, 0.625, 0.25, 0.375, 0.25, 0.375, 0.25, 0.625, 0.25, 0.625, 0.5, 0.375, 0.5, 0.375, 0.5, 0.625, 0.5, 0.625, 0.75, 0.375, 0.75, 0.375, 0.75, 0.625, 0.75, 0.625, 1.0, 0.375, 1.0, 0.125, 0.5, 0.375, 0.5, 0.375, 0.75, 0.125, 0.75, 0.625, 0.5, 0.875, 0.5, 0.875, 0.75, 0.625, 0.75])
me_cube_013.materials.append(mat_tempmetal)
me_cube_013.update()

# ---- objects
ob_base = bpy.data.objects.new('Base', me_cube_001)
ob_platform = bpy.data.objects.new('platform', me_cube_004)
ob_humen_box = bpy.data.objects.new('humen Box', me_cube_005)
ob_mesuretopstairgap = bpy.data.objects.new('mesureTopStairGap', me_cube_007)
ob_stair_part_cil_temp = bpy.data.objects.new('stair part cil temp', me_cylinder_002)
ob_stairsidedist = bpy.data.objects.new('stairSideDist', me_cube_008)
ob_stairstartdist = bpy.data.objects.new('stairStartDist', me_cube_009)
ob_stair_part_cil = bpy.data.objects.new('stair part cil', me_cylinder_001)
ob_side = bpy.data.objects.new('Side', me_cube_010)
ob_stepbase = bpy.data.objects.new('stepBase', me_cube_013)
ob_stairmirror = bpy.data.objects.new('stairMirror', None)
ob_camera = bpy.data.objects.new('Camera', cam_camera_001)
ob_sun = bpy.data.objects.new('Sun', light_sun_001)

# ---- transforms, parenting, visibility, modifiers, constraints
ob_base.location = (0.0, 0.0, 0.0)
ob_base.scale = (1.0, 1.0, 1.031)
ob_platform.location = (6.55, -0.6576, 3.26)
ob_platform.scale = (1.1, 1.3, 0.08)
ob_humen_box.location = (6.55, 0.0, 4.129)
ob_humen_box.scale = (0.5, 0.2, 1.8)
ob_humen_box.hide_render = True
ob_mesuretopstairgap.location = (6.471, 0.04245, 3.225)
ob_mesuretopstairgap.scale = (1.0, 0.1, 0.15)
ob_mesuretopstairgap.hide_render = True
ob_stair_part_cil_temp.location = (0.0, 0.0, 0.1)
ob_stair_part_cil_temp.hide_render = True
_m = ob_stair_part_cil_temp.modifiers.new('Array', 'ARRAY')
_m.use_constant_offset = True
_m.constant_offset_displace = (0.0, 0.015, -0.015)
_m.use_relative_offset = False
ob_stairsidedist.location = (6.05, 2.86, 0.0)
ob_stairsidedist.scale = (0.1, 0.28, 1.0)
ob_stairsidedist.hide_render = True
ob_stairstartdist.location = (6.171, 2.755, 0.0)
ob_stairstartdist.scale = (1.0, 0.49, 1.0)
ob_stairstartdist.hide_render = True
ob_stair_part_cil.location = (0.09979, 0.1999, 0.1)
_m = ob_stair_part_cil.modifiers.new('h_ar', 'ARRAY')
_m.count = 5
_m.use_constant_offset = True
_m.constant_offset_displace = (0.0, -0.0275, 0.0)
_m.use_relative_offset = False
_m.relative_offset_displace = (1.0, 1.0, 0.0)
_m = ob_stair_part_cil.modifiers.new('v_ar', 'ARRAY')
_m.count = 13
_m.use_constant_offset = True
_m.constant_offset_displace = (0.0, -0.191, 0.2321)
_m.use_relative_offset = False
_m.relative_offset_displace = (0.0, 0.0, 0.0)
ob_side.location = (6.119, 0.02917, 2.7)
ob_side.scale = (0.04, 0.18, 1.0)
_m = ob_side.modifiers.new('Mirror', 'MIRROR')
_m.mirror_object = ob_stairmirror
ob_stepbase.location = (6.12, 2.455, 0.3475)
ob_stepbase.scale = (0.032, 0.17, 0.005)
_m = ob_stepbase.modifiers.new('v_ar', 'ARRAY')
_m.count = 13
_m.use_constant_offset = True
_m.constant_offset_displace = (0.0, -1.122, 46.42)
_m.use_relative_offset = False
_m = ob_stepbase.modifiers.new('Mirror', 'MIRROR')
_m.use_mirror_merge = False
_m.mirror_object = ob_stairmirror
ob_stairmirror.location = (6.461, 2.63, 0.0)
ob_stairmirror.hide_render = True
ob_camera.location = (15.14, 6.279, 6.503)
ob_camera.rotation_euler = (1.11, -7.351e-07, 2.157)
ob_sun.location = (2.949, 0.0, 5.132)
ob_sun.rotation_euler = (-0.7912, -0.1341, 0.05609)

# ---- collection membership
col_collection.objects.link(ob_base)
col_collection.objects.link(ob_platform)
col_collection.objects.link(ob_humen_box)
col_mesurments.objects.link(ob_mesuretopstairgap)
col_mesurments.objects.link(ob_stair_part_cil_temp)
col_mesurments.objects.link(ob_stairsidedist)
col_mesurments.objects.link(ob_stairstartdist)
col_stairs.objects.link(ob_stair_part_cil)
col_stairs.objects.link(ob_side)
col_stairs.objects.link(ob_stepbase)
col_stairs.objects.link(ob_stairmirror)
col_lights.objects.link(ob_camera)
col_lights.objects.link(ob_sun)

# ---- scene / render settings (as saved in the file)
scene.camera = ob_camera
scene.frame_start = 1; scene.frame_end = 250; scene.frame_set(0)
scene.render.engine = 'CYCLES'
scene.cycles.sampling_pattern = 'TABULATED_SOBOL'
scene.cycles.use_light_tree = False
scene.cycles.max_bounces = 9
scene.cycles.diffuse_bounces = 13
scene.cycles.sample_clamp_indirect = 20.0
scene.eevee.gi_diffuse_bounces = 6
scene.view_settings.view_transform = 'Filmic'
bpy.context.view_layer.update()
